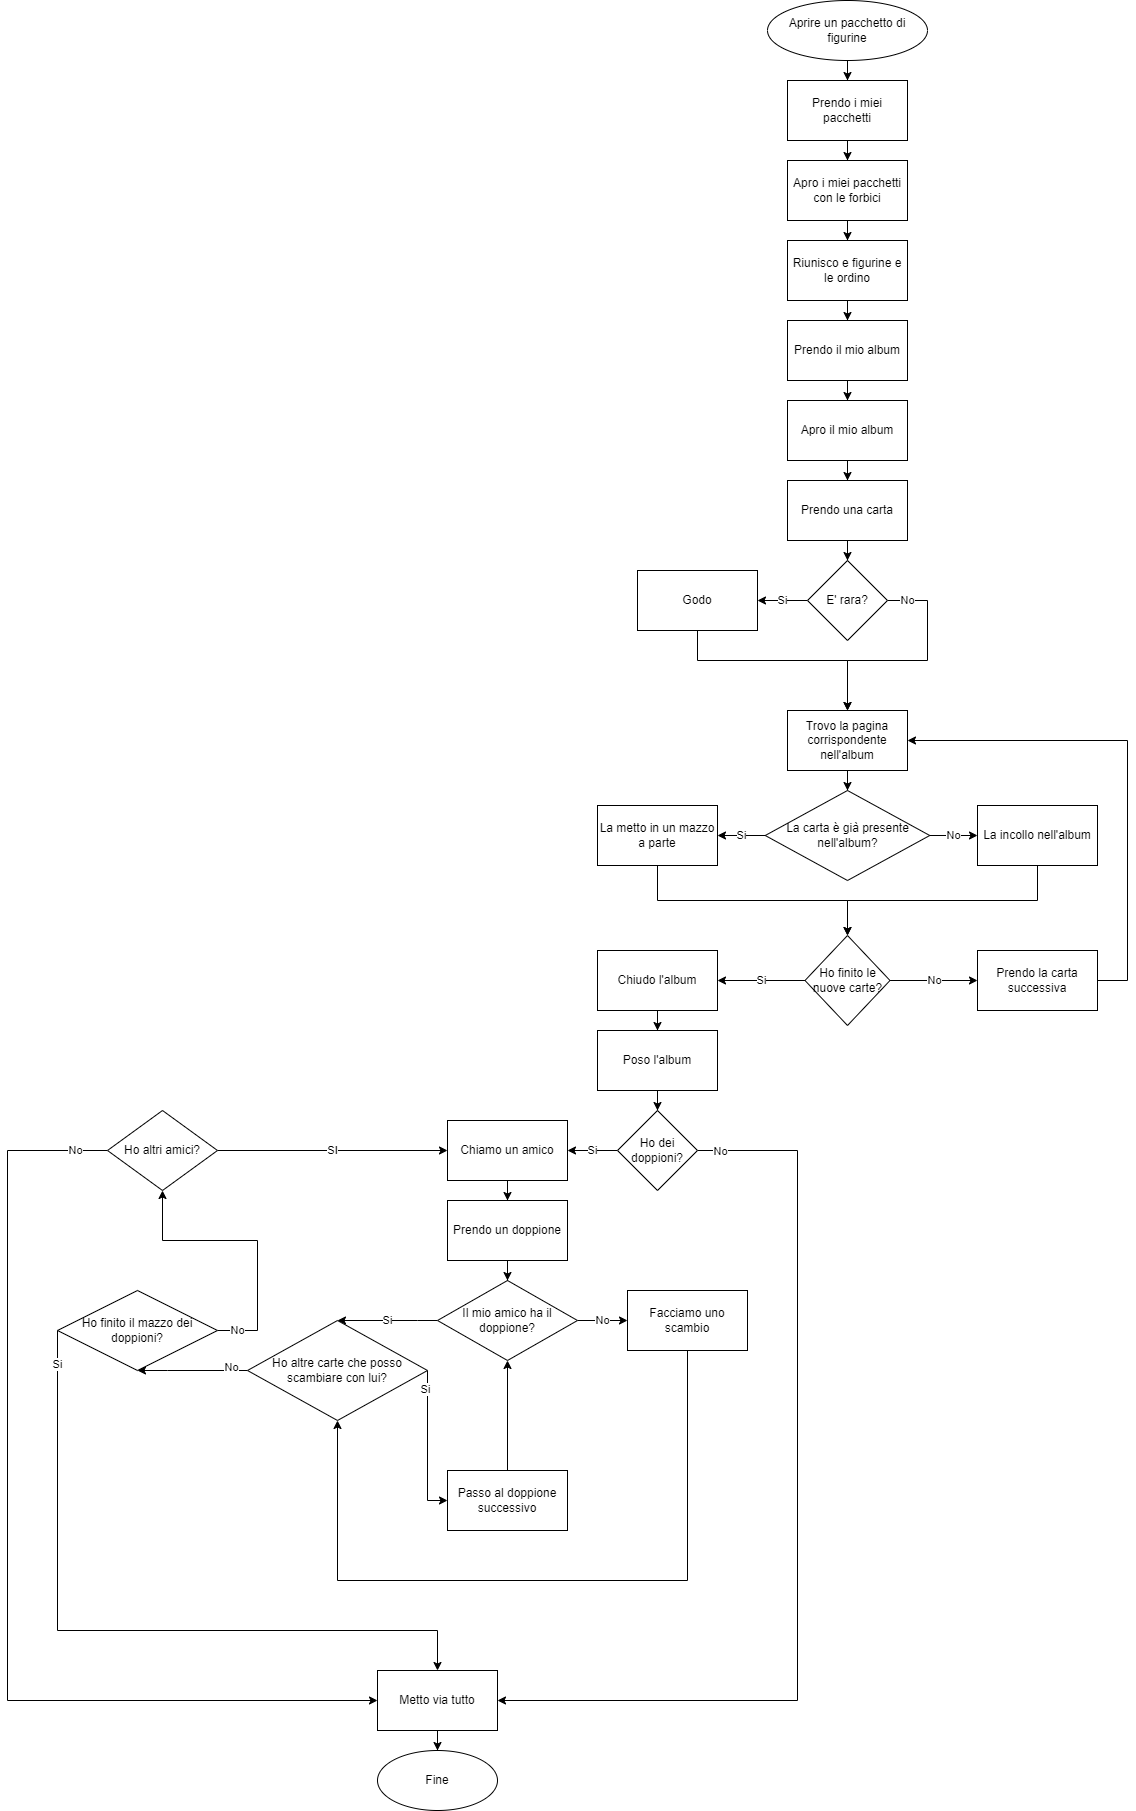

The diagram above was exported from draw.io. Its source (the exported page's mxGraphModel, read from the mxfile embedded in the PNG):
<mxGraphModel dx="1121" dy="1079" grid="1" gridSize="10" guides="1" tooltips="1" connect="1" arrows="1" fold="1" page="1" pageScale="1" pageWidth="1000" pageHeight="2000" math="0" shadow="0">
  <root>
    <mxCell id="0" />
    <mxCell id="1" parent="0" />
    <mxCell id="Ks2zo3N1N7bRqCL9yxlh-40" style="edgeStyle=orthogonalEdgeStyle;rounded=0;orthogonalLoop=1;jettySize=auto;html=1;" edge="1" parent="1" target="Ks2zo3N1N7bRqCL9yxlh-2">
      <mxGeometry relative="1" as="geometry">
        <mxPoint x="1210" y="90" as="sourcePoint" />
      </mxGeometry>
    </mxCell>
    <mxCell id="Ks2zo3N1N7bRqCL9yxlh-39" style="edgeStyle=orthogonalEdgeStyle;rounded=0;orthogonalLoop=1;jettySize=auto;html=1;" edge="1" parent="1" source="Ks2zo3N1N7bRqCL9yxlh-2" target="Ks2zo3N1N7bRqCL9yxlh-3">
      <mxGeometry relative="1" as="geometry" />
    </mxCell>
    <mxCell id="Ks2zo3N1N7bRqCL9yxlh-2" value="Prendo i miei pacchetti" style="rounded=0;whiteSpace=wrap;html=1;" vertex="1" parent="1">
      <mxGeometry x="1150" y="110" width="120" height="60" as="geometry" />
    </mxCell>
    <mxCell id="Ks2zo3N1N7bRqCL9yxlh-41" style="edgeStyle=orthogonalEdgeStyle;rounded=0;orthogonalLoop=1;jettySize=auto;html=1;" edge="1" parent="1" source="Ks2zo3N1N7bRqCL9yxlh-3" target="Ks2zo3N1N7bRqCL9yxlh-4">
      <mxGeometry relative="1" as="geometry" />
    </mxCell>
    <mxCell id="Ks2zo3N1N7bRqCL9yxlh-3" value="Apro i miei pacchetti con le forbici" style="rounded=0;whiteSpace=wrap;html=1;" vertex="1" parent="1">
      <mxGeometry x="1150" y="190" width="120" height="60" as="geometry" />
    </mxCell>
    <mxCell id="Ks2zo3N1N7bRqCL9yxlh-42" style="edgeStyle=orthogonalEdgeStyle;rounded=0;orthogonalLoop=1;jettySize=auto;html=1;" edge="1" parent="1" source="Ks2zo3N1N7bRqCL9yxlh-4" target="Ks2zo3N1N7bRqCL9yxlh-5">
      <mxGeometry relative="1" as="geometry" />
    </mxCell>
    <mxCell id="Ks2zo3N1N7bRqCL9yxlh-4" value="Riunisco e figurine e le ordino" style="rounded=0;whiteSpace=wrap;html=1;" vertex="1" parent="1">
      <mxGeometry x="1150" y="270" width="120" height="60" as="geometry" />
    </mxCell>
    <mxCell id="Ks2zo3N1N7bRqCL9yxlh-43" style="edgeStyle=orthogonalEdgeStyle;rounded=0;orthogonalLoop=1;jettySize=auto;html=1;" edge="1" parent="1" source="Ks2zo3N1N7bRqCL9yxlh-5" target="Ks2zo3N1N7bRqCL9yxlh-6">
      <mxGeometry relative="1" as="geometry" />
    </mxCell>
    <mxCell id="Ks2zo3N1N7bRqCL9yxlh-5" value="Prendo il mio album" style="rounded=0;whiteSpace=wrap;html=1;" vertex="1" parent="1">
      <mxGeometry x="1150" y="350" width="120" height="60" as="geometry" />
    </mxCell>
    <mxCell id="Ks2zo3N1N7bRqCL9yxlh-44" style="edgeStyle=orthogonalEdgeStyle;rounded=0;orthogonalLoop=1;jettySize=auto;html=1;" edge="1" parent="1" source="Ks2zo3N1N7bRqCL9yxlh-6" target="Ks2zo3N1N7bRqCL9yxlh-7">
      <mxGeometry relative="1" as="geometry" />
    </mxCell>
    <mxCell id="Ks2zo3N1N7bRqCL9yxlh-6" value="Apro il mio album" style="rounded=0;whiteSpace=wrap;html=1;" vertex="1" parent="1">
      <mxGeometry x="1150" y="430" width="120" height="60" as="geometry" />
    </mxCell>
    <mxCell id="Ks2zo3N1N7bRqCL9yxlh-45" style="edgeStyle=orthogonalEdgeStyle;rounded=0;orthogonalLoop=1;jettySize=auto;html=1;" edge="1" parent="1" source="Ks2zo3N1N7bRqCL9yxlh-7" target="Ks2zo3N1N7bRqCL9yxlh-35">
      <mxGeometry relative="1" as="geometry" />
    </mxCell>
    <mxCell id="Ks2zo3N1N7bRqCL9yxlh-7" value="Prendo una carta" style="rounded=0;whiteSpace=wrap;html=1;" vertex="1" parent="1">
      <mxGeometry x="1150" y="510" width="120" height="60" as="geometry" />
    </mxCell>
    <mxCell id="Ks2zo3N1N7bRqCL9yxlh-19" style="edgeStyle=orthogonalEdgeStyle;rounded=0;orthogonalLoop=1;jettySize=auto;html=1;entryX=0.5;entryY=0;entryDx=0;entryDy=0;" edge="1" parent="1" source="Ks2zo3N1N7bRqCL9yxlh-8" target="Ks2zo3N1N7bRqCL9yxlh-9">
      <mxGeometry relative="1" as="geometry" />
    </mxCell>
    <mxCell id="Ks2zo3N1N7bRqCL9yxlh-8" value="Trovo la pagina corrispondente nell'album" style="rounded=0;whiteSpace=wrap;html=1;" vertex="1" parent="1">
      <mxGeometry x="1150" y="740" width="120" height="60" as="geometry" />
    </mxCell>
    <mxCell id="Ks2zo3N1N7bRqCL9yxlh-13" value="Si" style="edgeStyle=orthogonalEdgeStyle;rounded=0;orthogonalLoop=1;jettySize=auto;html=1;entryX=1;entryY=0.5;entryDx=0;entryDy=0;" edge="1" parent="1" source="Ks2zo3N1N7bRqCL9yxlh-9" target="Ks2zo3N1N7bRqCL9yxlh-10">
      <mxGeometry relative="1" as="geometry" />
    </mxCell>
    <mxCell id="Ks2zo3N1N7bRqCL9yxlh-14" value="No" style="edgeStyle=orthogonalEdgeStyle;rounded=0;orthogonalLoop=1;jettySize=auto;html=1;entryX=0;entryY=0.5;entryDx=0;entryDy=0;" edge="1" parent="1" source="Ks2zo3N1N7bRqCL9yxlh-9" target="Ks2zo3N1N7bRqCL9yxlh-11">
      <mxGeometry relative="1" as="geometry" />
    </mxCell>
    <mxCell id="Ks2zo3N1N7bRqCL9yxlh-9" value="La carta è già presente nell'album?" style="rhombus;whiteSpace=wrap;html=1;" vertex="1" parent="1">
      <mxGeometry x="1127.75" y="820" width="164.5" height="90" as="geometry" />
    </mxCell>
    <mxCell id="Ks2zo3N1N7bRqCL9yxlh-17" style="edgeStyle=orthogonalEdgeStyle;rounded=0;orthogonalLoop=1;jettySize=auto;html=1;exitX=0.5;exitY=1;exitDx=0;exitDy=0;" edge="1" parent="1" source="Ks2zo3N1N7bRqCL9yxlh-10" target="Ks2zo3N1N7bRqCL9yxlh-12">
      <mxGeometry relative="1" as="geometry">
        <Array as="points">
          <mxPoint x="1020" y="930" />
          <mxPoint x="1210" y="930" />
        </Array>
      </mxGeometry>
    </mxCell>
    <mxCell id="Ks2zo3N1N7bRqCL9yxlh-10" value="La metto in un mazzo a parte" style="rounded=0;whiteSpace=wrap;html=1;" vertex="1" parent="1">
      <mxGeometry x="960" y="835" width="120" height="60" as="geometry" />
    </mxCell>
    <mxCell id="Ks2zo3N1N7bRqCL9yxlh-72" style="edgeStyle=orthogonalEdgeStyle;rounded=0;orthogonalLoop=1;jettySize=auto;html=1;entryX=0.5;entryY=0;entryDx=0;entryDy=0;" edge="1" parent="1" source="Ks2zo3N1N7bRqCL9yxlh-11" target="Ks2zo3N1N7bRqCL9yxlh-12">
      <mxGeometry relative="1" as="geometry">
        <Array as="points">
          <mxPoint x="1400" y="930" />
          <mxPoint x="1210" y="930" />
        </Array>
      </mxGeometry>
    </mxCell>
    <mxCell id="Ks2zo3N1N7bRqCL9yxlh-11" value="La incollo nell'album" style="rounded=0;whiteSpace=wrap;html=1;" vertex="1" parent="1">
      <mxGeometry x="1340" y="835" width="120" height="60" as="geometry" />
    </mxCell>
    <mxCell id="Ks2zo3N1N7bRqCL9yxlh-16" value="No" style="edgeStyle=orthogonalEdgeStyle;rounded=0;orthogonalLoop=1;jettySize=auto;html=1;" edge="1" parent="1" source="Ks2zo3N1N7bRqCL9yxlh-12" target="Ks2zo3N1N7bRqCL9yxlh-15">
      <mxGeometry relative="1" as="geometry" />
    </mxCell>
    <mxCell id="Ks2zo3N1N7bRqCL9yxlh-25" value="Si" style="edgeStyle=orthogonalEdgeStyle;rounded=0;orthogonalLoop=1;jettySize=auto;html=1;entryX=1;entryY=0.5;entryDx=0;entryDy=0;" edge="1" parent="1" source="Ks2zo3N1N7bRqCL9yxlh-12" target="Ks2zo3N1N7bRqCL9yxlh-22">
      <mxGeometry relative="1" as="geometry" />
    </mxCell>
    <mxCell id="Ks2zo3N1N7bRqCL9yxlh-12" value="Ho finito le nuove carte?" style="rhombus;whiteSpace=wrap;html=1;" vertex="1" parent="1">
      <mxGeometry x="1167.5" y="965" width="85" height="90" as="geometry" />
    </mxCell>
    <mxCell id="Ks2zo3N1N7bRqCL9yxlh-18" style="edgeStyle=orthogonalEdgeStyle;rounded=0;orthogonalLoop=1;jettySize=auto;html=1;entryX=1;entryY=0.5;entryDx=0;entryDy=0;exitX=1;exitY=0.5;exitDx=0;exitDy=0;" edge="1" parent="1" source="Ks2zo3N1N7bRqCL9yxlh-15" target="Ks2zo3N1N7bRqCL9yxlh-8">
      <mxGeometry relative="1" as="geometry">
        <Array as="points">
          <mxPoint x="1490" y="1010" />
          <mxPoint x="1490" y="770" />
        </Array>
      </mxGeometry>
    </mxCell>
    <mxCell id="Ks2zo3N1N7bRqCL9yxlh-15" value="Prendo la carta successiva" style="rounded=0;whiteSpace=wrap;html=1;" vertex="1" parent="1">
      <mxGeometry x="1340" y="980" width="120" height="60" as="geometry" />
    </mxCell>
    <mxCell id="Ks2zo3N1N7bRqCL9yxlh-26" style="edgeStyle=orthogonalEdgeStyle;rounded=0;orthogonalLoop=1;jettySize=auto;html=1;entryX=0.5;entryY=0;entryDx=0;entryDy=0;" edge="1" parent="1" source="Ks2zo3N1N7bRqCL9yxlh-22" target="Ks2zo3N1N7bRqCL9yxlh-23">
      <mxGeometry relative="1" as="geometry" />
    </mxCell>
    <mxCell id="Ks2zo3N1N7bRqCL9yxlh-22" value="Chiudo l'album" style="rounded=0;whiteSpace=wrap;html=1;" vertex="1" parent="1">
      <mxGeometry x="960" y="980" width="120" height="60" as="geometry" />
    </mxCell>
    <mxCell id="Ks2zo3N1N7bRqCL9yxlh-27" style="edgeStyle=orthogonalEdgeStyle;rounded=0;orthogonalLoop=1;jettySize=auto;html=1;" edge="1" parent="1" source="Ks2zo3N1N7bRqCL9yxlh-23" target="Ks2zo3N1N7bRqCL9yxlh-24">
      <mxGeometry relative="1" as="geometry" />
    </mxCell>
    <mxCell id="Ks2zo3N1N7bRqCL9yxlh-23" value="Poso l'album" style="rounded=0;whiteSpace=wrap;html=1;" vertex="1" parent="1">
      <mxGeometry x="960" y="1060" width="120" height="60" as="geometry" />
    </mxCell>
    <mxCell id="Ks2zo3N1N7bRqCL9yxlh-29" value="Si" style="edgeStyle=orthogonalEdgeStyle;rounded=0;orthogonalLoop=1;jettySize=auto;html=1;" edge="1" parent="1" source="Ks2zo3N1N7bRqCL9yxlh-24" target="Ks2zo3N1N7bRqCL9yxlh-28">
      <mxGeometry relative="1" as="geometry" />
    </mxCell>
    <mxCell id="Ks2zo3N1N7bRqCL9yxlh-70" style="edgeStyle=orthogonalEdgeStyle;rounded=0;orthogonalLoop=1;jettySize=auto;html=1;entryX=1;entryY=0.5;entryDx=0;entryDy=0;" edge="1" parent="1" source="Ks2zo3N1N7bRqCL9yxlh-24" target="Ks2zo3N1N7bRqCL9yxlh-64">
      <mxGeometry relative="1" as="geometry">
        <Array as="points">
          <mxPoint x="1160" y="1180" />
          <mxPoint x="1160" y="1730" />
        </Array>
      </mxGeometry>
    </mxCell>
    <mxCell id="Ks2zo3N1N7bRqCL9yxlh-71" value="No" style="edgeLabel;html=1;align=center;verticalAlign=middle;resizable=0;points=[];" vertex="1" connectable="0" parent="Ks2zo3N1N7bRqCL9yxlh-70">
      <mxGeometry x="-0.9528" y="3" relative="1" as="geometry">
        <mxPoint y="3" as="offset" />
      </mxGeometry>
    </mxCell>
    <mxCell id="Ks2zo3N1N7bRqCL9yxlh-24" value="Ho dei doppioni?" style="rhombus;whiteSpace=wrap;html=1;" vertex="1" parent="1">
      <mxGeometry x="980" y="1140" width="80" height="80" as="geometry" />
    </mxCell>
    <mxCell id="Ks2zo3N1N7bRqCL9yxlh-32" style="edgeStyle=orthogonalEdgeStyle;rounded=0;orthogonalLoop=1;jettySize=auto;html=1;" edge="1" parent="1" source="Ks2zo3N1N7bRqCL9yxlh-28" target="Ks2zo3N1N7bRqCL9yxlh-31">
      <mxGeometry relative="1" as="geometry" />
    </mxCell>
    <mxCell id="Ks2zo3N1N7bRqCL9yxlh-28" value="Chiamo un amico" style="rounded=0;whiteSpace=wrap;html=1;" vertex="1" parent="1">
      <mxGeometry x="810" y="1150" width="120" height="60" as="geometry" />
    </mxCell>
    <mxCell id="Ks2zo3N1N7bRqCL9yxlh-50" value="Si" style="edgeStyle=orthogonalEdgeStyle;rounded=0;orthogonalLoop=1;jettySize=auto;html=1;entryX=0.5;entryY=0;entryDx=0;entryDy=0;exitX=0;exitY=0.5;exitDx=0;exitDy=0;" edge="1" parent="1" source="Ks2zo3N1N7bRqCL9yxlh-30" target="Ks2zo3N1N7bRqCL9yxlh-48">
      <mxGeometry relative="1" as="geometry">
        <Array as="points">
          <mxPoint x="780" y="1350" />
          <mxPoint x="780" y="1350" />
        </Array>
      </mxGeometry>
    </mxCell>
    <mxCell id="Ks2zo3N1N7bRqCL9yxlh-53" value="No" style="edgeStyle=orthogonalEdgeStyle;rounded=0;orthogonalLoop=1;jettySize=auto;html=1;" edge="1" parent="1" source="Ks2zo3N1N7bRqCL9yxlh-30" target="Ks2zo3N1N7bRqCL9yxlh-34">
      <mxGeometry relative="1" as="geometry" />
    </mxCell>
    <mxCell id="Ks2zo3N1N7bRqCL9yxlh-30" value="Il mio amico ha il doppione?" style="rhombus;whiteSpace=wrap;html=1;" vertex="1" parent="1">
      <mxGeometry x="800" y="1310" width="140" height="80" as="geometry" />
    </mxCell>
    <mxCell id="Ks2zo3N1N7bRqCL9yxlh-33" style="edgeStyle=orthogonalEdgeStyle;rounded=0;orthogonalLoop=1;jettySize=auto;html=1;" edge="1" parent="1" source="Ks2zo3N1N7bRqCL9yxlh-31" target="Ks2zo3N1N7bRqCL9yxlh-30">
      <mxGeometry relative="1" as="geometry" />
    </mxCell>
    <mxCell id="Ks2zo3N1N7bRqCL9yxlh-31" value="Prendo un doppione" style="rounded=0;whiteSpace=wrap;html=1;" vertex="1" parent="1">
      <mxGeometry x="810" y="1230" width="120" height="60" as="geometry" />
    </mxCell>
    <mxCell id="Ks2zo3N1N7bRqCL9yxlh-69" style="edgeStyle=orthogonalEdgeStyle;rounded=0;orthogonalLoop=1;jettySize=auto;html=1;exitX=0.5;exitY=1;exitDx=0;exitDy=0;entryX=0.5;entryY=1;entryDx=0;entryDy=0;" edge="1" parent="1" source="Ks2zo3N1N7bRqCL9yxlh-34" target="Ks2zo3N1N7bRqCL9yxlh-48">
      <mxGeometry relative="1" as="geometry">
        <mxPoint x="700" y="1510" as="targetPoint" />
        <Array as="points">
          <mxPoint x="1050" y="1610" />
          <mxPoint x="700" y="1610" />
        </Array>
      </mxGeometry>
    </mxCell>
    <mxCell id="Ks2zo3N1N7bRqCL9yxlh-34" value="Facciamo uno scambio" style="rounded=0;whiteSpace=wrap;html=1;" vertex="1" parent="1">
      <mxGeometry x="990" y="1320" width="120" height="60" as="geometry" />
    </mxCell>
    <mxCell id="Ks2zo3N1N7bRqCL9yxlh-38" value="Si" style="edgeStyle=orthogonalEdgeStyle;rounded=0;orthogonalLoop=1;jettySize=auto;html=1;entryX=1;entryY=0.5;entryDx=0;entryDy=0;" edge="1" parent="1" source="Ks2zo3N1N7bRqCL9yxlh-35" target="Ks2zo3N1N7bRqCL9yxlh-36">
      <mxGeometry relative="1" as="geometry" />
    </mxCell>
    <mxCell id="Ks2zo3N1N7bRqCL9yxlh-47" value="No" style="edgeStyle=orthogonalEdgeStyle;rounded=0;orthogonalLoop=1;jettySize=auto;html=1;exitX=1;exitY=0.5;exitDx=0;exitDy=0;" edge="1" parent="1" source="Ks2zo3N1N7bRqCL9yxlh-35">
      <mxGeometry x="-0.8261" relative="1" as="geometry">
        <mxPoint x="1210" y="740" as="targetPoint" />
        <Array as="points">
          <mxPoint x="1290" y="630" />
          <mxPoint x="1290" y="690" />
          <mxPoint x="1210" y="690" />
        </Array>
        <mxPoint as="offset" />
      </mxGeometry>
    </mxCell>
    <mxCell id="Ks2zo3N1N7bRqCL9yxlh-35" value="E' rara?" style="rhombus;whiteSpace=wrap;html=1;" vertex="1" parent="1">
      <mxGeometry x="1170" y="590" width="80" height="80" as="geometry" />
    </mxCell>
    <mxCell id="Ks2zo3N1N7bRqCL9yxlh-46" style="edgeStyle=orthogonalEdgeStyle;rounded=0;orthogonalLoop=1;jettySize=auto;html=1;entryX=0.5;entryY=0;entryDx=0;entryDy=0;" edge="1" parent="1" source="Ks2zo3N1N7bRqCL9yxlh-36" target="Ks2zo3N1N7bRqCL9yxlh-8">
      <mxGeometry relative="1" as="geometry">
        <Array as="points">
          <mxPoint x="1060" y="690" />
          <mxPoint x="1210" y="690" />
        </Array>
      </mxGeometry>
    </mxCell>
    <mxCell id="Ks2zo3N1N7bRqCL9yxlh-36" value="Godo" style="rounded=0;whiteSpace=wrap;html=1;" vertex="1" parent="1">
      <mxGeometry x="1000" y="600" width="120" height="60" as="geometry" />
    </mxCell>
    <mxCell id="Ks2zo3N1N7bRqCL9yxlh-59" style="edgeStyle=orthogonalEdgeStyle;rounded=0;orthogonalLoop=1;jettySize=auto;html=1;entryX=0.5;entryY=1;entryDx=0;entryDy=0;" edge="1" parent="1" source="Ks2zo3N1N7bRqCL9yxlh-48" target="Ks2zo3N1N7bRqCL9yxlh-58">
      <mxGeometry relative="1" as="geometry">
        <Array as="points">
          <mxPoint x="530" y="1400" />
        </Array>
      </mxGeometry>
    </mxCell>
    <mxCell id="Ks2zo3N1N7bRqCL9yxlh-60" value="No" style="edgeLabel;html=1;align=center;verticalAlign=middle;resizable=0;points=[];" vertex="1" connectable="0" parent="Ks2zo3N1N7bRqCL9yxlh-59">
      <mxGeometry x="-0.6958" y="-4" relative="1" as="geometry">
        <mxPoint as="offset" />
      </mxGeometry>
    </mxCell>
    <mxCell id="Ks2zo3N1N7bRqCL9yxlh-66" style="edgeStyle=orthogonalEdgeStyle;rounded=0;orthogonalLoop=1;jettySize=auto;html=1;entryX=0;entryY=0.5;entryDx=0;entryDy=0;exitX=1;exitY=0.5;exitDx=0;exitDy=0;" edge="1" parent="1" source="Ks2zo3N1N7bRqCL9yxlh-48">
      <mxGeometry relative="1" as="geometry">
        <mxPoint x="800" y="1400" as="sourcePoint" />
        <mxPoint x="810" y="1530" as="targetPoint" />
        <Array as="points">
          <mxPoint x="790" y="1530" />
        </Array>
      </mxGeometry>
    </mxCell>
    <mxCell id="Ks2zo3N1N7bRqCL9yxlh-75" value="Si" style="edgeLabel;html=1;align=center;verticalAlign=middle;resizable=0;points=[];" vertex="1" connectable="0" parent="Ks2zo3N1N7bRqCL9yxlh-66">
      <mxGeometry x="-0.7619" y="-3" relative="1" as="geometry">
        <mxPoint as="offset" />
      </mxGeometry>
    </mxCell>
    <mxCell id="Ks2zo3N1N7bRqCL9yxlh-48" value="Ho altre carte che posso scambiare con lui?" style="rhombus;whiteSpace=wrap;html=1;" vertex="1" parent="1">
      <mxGeometry x="610" y="1350" width="180" height="100" as="geometry" />
    </mxCell>
    <mxCell id="Ks2zo3N1N7bRqCL9yxlh-62" value="SI" style="edgeStyle=orthogonalEdgeStyle;rounded=0;orthogonalLoop=1;jettySize=auto;html=1;entryX=0;entryY=0.5;entryDx=0;entryDy=0;" edge="1" parent="1" source="Ks2zo3N1N7bRqCL9yxlh-51" target="Ks2zo3N1N7bRqCL9yxlh-28">
      <mxGeometry relative="1" as="geometry" />
    </mxCell>
    <mxCell id="Ks2zo3N1N7bRqCL9yxlh-63" value="No" style="edgeStyle=orthogonalEdgeStyle;rounded=0;orthogonalLoop=1;jettySize=auto;html=1;entryX=0;entryY=0.5;entryDx=0;entryDy=0;exitX=0;exitY=0.5;exitDx=0;exitDy=0;" edge="1" parent="1" source="Ks2zo3N1N7bRqCL9yxlh-51" target="Ks2zo3N1N7bRqCL9yxlh-64">
      <mxGeometry x="-0.9378" relative="1" as="geometry">
        <mxPoint x="400" y="1140" as="targetPoint" />
        <Array as="points">
          <mxPoint x="370" y="1180" />
          <mxPoint x="370" y="1730" />
        </Array>
        <mxPoint as="offset" />
      </mxGeometry>
    </mxCell>
    <mxCell id="Ks2zo3N1N7bRqCL9yxlh-51" value="Ho altri amici?" style="rhombus;whiteSpace=wrap;html=1;" vertex="1" parent="1">
      <mxGeometry x="470" y="1140" width="110" height="80" as="geometry" />
    </mxCell>
    <mxCell id="Ks2zo3N1N7bRqCL9yxlh-73" style="edgeStyle=orthogonalEdgeStyle;rounded=0;orthogonalLoop=1;jettySize=auto;html=1;entryX=0.5;entryY=0;entryDx=0;entryDy=0;exitX=0;exitY=0.5;exitDx=0;exitDy=0;" edge="1" parent="1" source="Ks2zo3N1N7bRqCL9yxlh-58" target="Ks2zo3N1N7bRqCL9yxlh-64">
      <mxGeometry relative="1" as="geometry">
        <Array as="points">
          <mxPoint x="420" y="1660" />
          <mxPoint x="800" y="1660" />
        </Array>
      </mxGeometry>
    </mxCell>
    <mxCell id="Ks2zo3N1N7bRqCL9yxlh-74" value="Si" style="edgeLabel;html=1;align=center;verticalAlign=middle;resizable=0;points=[];" vertex="1" connectable="0" parent="Ks2zo3N1N7bRqCL9yxlh-73">
      <mxGeometry x="-0.9093" y="-1" relative="1" as="geometry">
        <mxPoint as="offset" />
      </mxGeometry>
    </mxCell>
    <mxCell id="Ks2zo3N1N7bRqCL9yxlh-76" value="No" style="edgeStyle=orthogonalEdgeStyle;rounded=0;orthogonalLoop=1;jettySize=auto;html=1;exitX=1;exitY=0.5;exitDx=0;exitDy=0;entryX=0.5;entryY=1;entryDx=0;entryDy=0;" edge="1" parent="1" source="Ks2zo3N1N7bRqCL9yxlh-58" target="Ks2zo3N1N7bRqCL9yxlh-51">
      <mxGeometry x="-0.8545" relative="1" as="geometry">
        <Array as="points">
          <mxPoint x="620" y="1360" />
          <mxPoint x="620" y="1270" />
          <mxPoint x="525" y="1270" />
        </Array>
        <mxPoint as="offset" />
      </mxGeometry>
    </mxCell>
    <mxCell id="Ks2zo3N1N7bRqCL9yxlh-58" value="Ho finito il mazzo dei doppioni?" style="rhombus;whiteSpace=wrap;html=1;" vertex="1" parent="1">
      <mxGeometry x="420" y="1320" width="160" height="80" as="geometry" />
    </mxCell>
    <mxCell id="Ks2zo3N1N7bRqCL9yxlh-78" style="edgeStyle=orthogonalEdgeStyle;rounded=0;orthogonalLoop=1;jettySize=auto;html=1;" edge="1" parent="1" source="Ks2zo3N1N7bRqCL9yxlh-64" target="Ks2zo3N1N7bRqCL9yxlh-77">
      <mxGeometry relative="1" as="geometry" />
    </mxCell>
    <mxCell id="Ks2zo3N1N7bRqCL9yxlh-64" value="Metto via tutto" style="rounded=0;whiteSpace=wrap;html=1;" vertex="1" parent="1">
      <mxGeometry x="740" y="1700" width="120" height="60" as="geometry" />
    </mxCell>
    <mxCell id="Ks2zo3N1N7bRqCL9yxlh-68" style="edgeStyle=orthogonalEdgeStyle;rounded=0;orthogonalLoop=1;jettySize=auto;html=1;entryX=0.5;entryY=1;entryDx=0;entryDy=0;" edge="1" parent="1" source="Ks2zo3N1N7bRqCL9yxlh-65" target="Ks2zo3N1N7bRqCL9yxlh-30">
      <mxGeometry relative="1" as="geometry" />
    </mxCell>
    <mxCell id="Ks2zo3N1N7bRqCL9yxlh-65" value="Passo al doppione successivo" style="rounded=0;whiteSpace=wrap;html=1;" vertex="1" parent="1">
      <mxGeometry x="810" y="1500" width="120" height="60" as="geometry" />
    </mxCell>
    <mxCell id="Ks2zo3N1N7bRqCL9yxlh-77" value="Fine" style="ellipse;whiteSpace=wrap;html=1;" vertex="1" parent="1">
      <mxGeometry x="740" y="1780" width="120" height="60" as="geometry" />
    </mxCell>
    <mxCell id="Ks2zo3N1N7bRqCL9yxlh-80" value="Aprire un pacchetto di figurine" style="ellipse;whiteSpace=wrap;html=1;" vertex="1" parent="1">
      <mxGeometry x="1130" y="30" width="160" height="60" as="geometry" />
    </mxCell>
  </root>
</mxGraphModel>